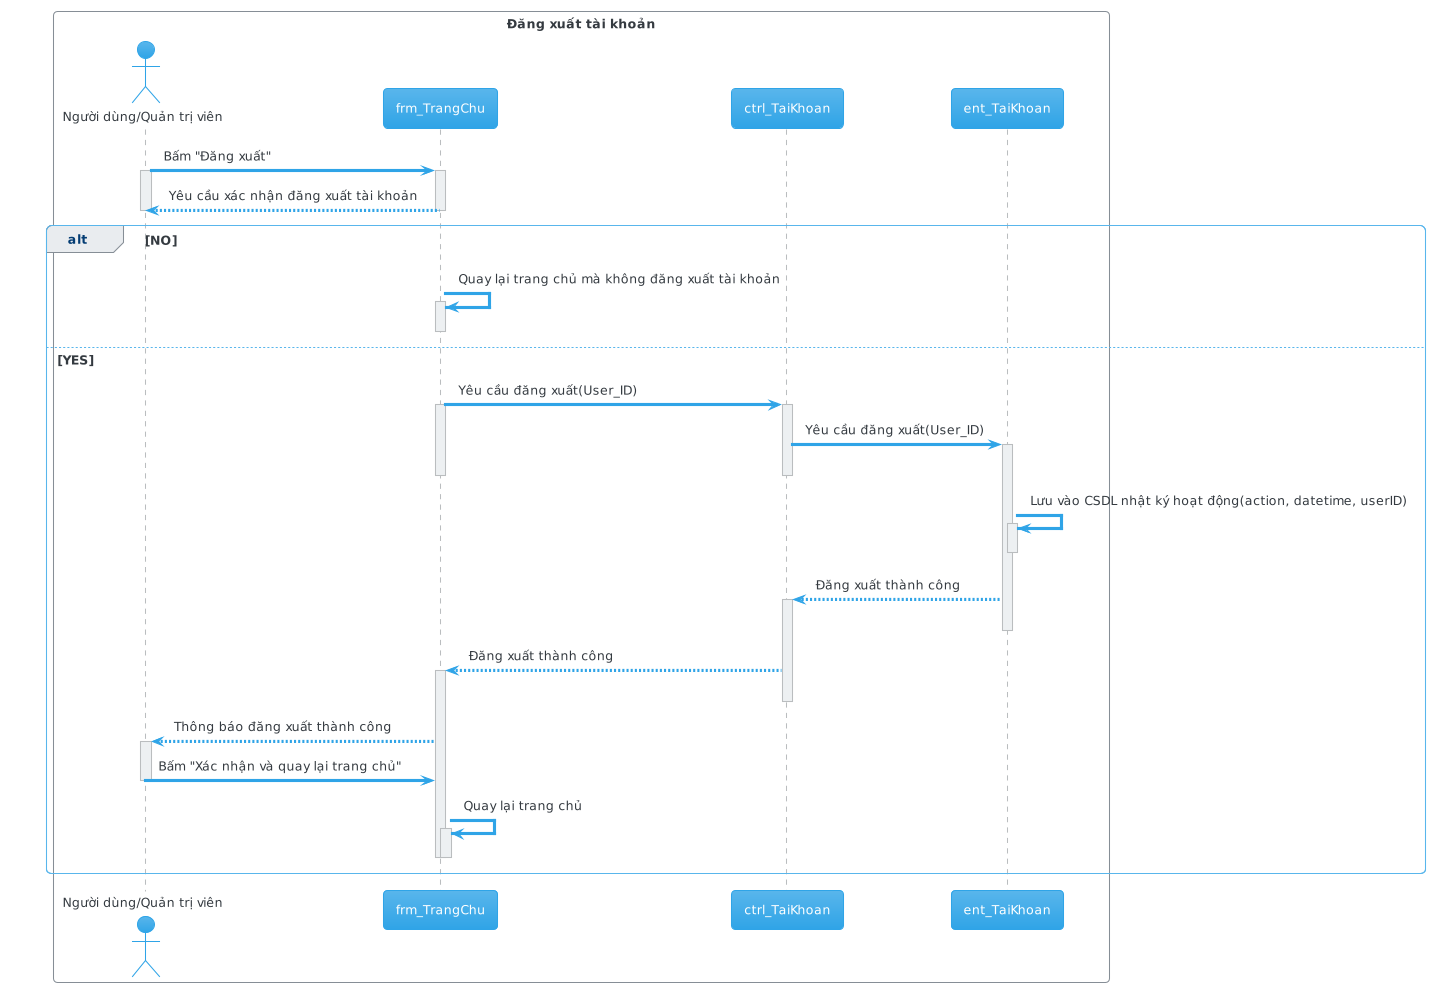

The diagram above was rendered by PlantUML. Its source (embedded in the PNG):
@startuml
!theme cerulean

skinparam backgroundColor #FFFFFF

box "Đăng xuất tài khoản" #White
	actor "Người dùng/Quản trị viên" as user
	participant frm_TrangChu as homepage
	participant ctrl_TaiKhoan as ctrl_user
	participant ent_TaiKhoan as ent_user
	
	user -> homepage: Bấm "Đăng xuất"

	activate homepage
	activate user

	homepage --> user: Yêu cầu xác nhận đăng xuất tài khoản

	deactivate user
	deactivate homepage
	
	box "Xác nhận" #White
		alt NO
			homepage -> homepage: Quay lại trang chủ mà không đăng xuất tài khoản
			activate homepage
			deactivate homepage
		else YES
			homepage -> ctrl_user: Yêu cầu đăng xuất(User_ID)
			activate homepage
			activate ctrl_user

			ctrl_user -> ent_user: Yêu cầu đăng xuất(User_ID)
			activate ent_user

			deactivate homepage
			deactivate ctrl_user
		
			ent_user -> ent_user: Lưu vào CSDL nhật ký hoạt động(action, datetime, userID)
		
			activate ent_user
			deactivate ent_user

			ent_user --> ctrl_user: Đăng xuất thành công
			activate ctrl_user

			deactivate ent_user

			ctrl_user --> homepage: Đăng xuất thành công
			activate homepage

			deactivate ctrl_user

			homepage --> user: Thông báo đăng xuất thành công
			activate user
			
			user -> homepage: Bấm "Xác nhận và quay lại trang chủ"

			deactivate user

			homepage -> homepage: Quay lại trang chủ
			activate homepage
			deactivate homepage

			deactivate homepage
		end
	end box
end box

@enduml